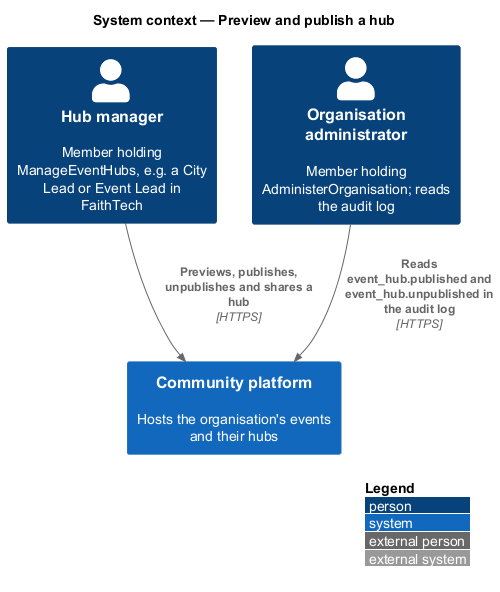

The diagram above was rendered by PlantUML. Its source (embedded in the PNG):
@startuml
!include <C4/C4_Context>
LAYOUT_WITH_LEGEND()
title System context — Preview and publish a hub
Person(lead, "Hub manager", "Member holding ManageEventHubs, e.g. a City Lead or Event Lead in FaithTech")
Person(admin, "Organisation administrator", "Member holding AdministerOrganisation; reads the audit log")
System(community, "Community platform", "Hosts the organisation's events and their hubs")
Rel(lead, community, "Previews, publishes, unpublishes and shares a hub", "HTTPS")
Rel(admin, community, "Reads event_hub.published and event_hub.unpublished in the audit log", "HTTPS")
@enduml